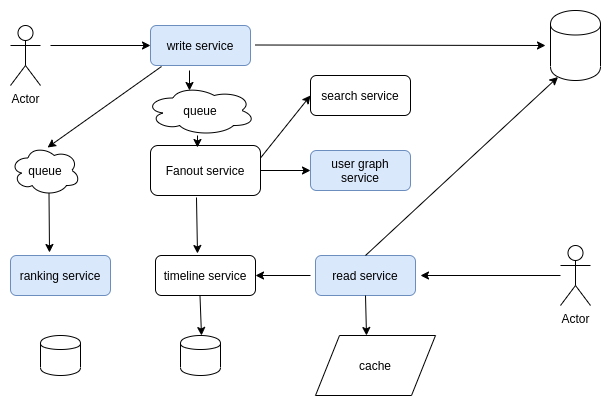

The diagram above was exported from draw.io. Its source (the exported page's mxGraphModel, read from the mxfile embedded in the PNG):
<mxGraphModel dx="835" dy="465" grid="1" gridSize="10" guides="1" tooltips="1" connect="1" arrows="1" fold="1" page="1" pageScale="1" pageWidth="850" pageHeight="1100" math="0" shadow="0">
  <root>
    <mxCell id="0" />
    <mxCell id="1" parent="0" />
    <mxCell id="Ah1CwK6QHC8FjiCvI6hp-1" value="write service" style="rounded=1;whiteSpace=wrap;html=1;fillColor=#dae8fc;strokeColor=#6c8ebf;" vertex="1" parent="1">
      <mxGeometry x="160" y="40" width="100" height="40" as="geometry" />
    </mxCell>
    <mxCell id="Ah1CwK6QHC8FjiCvI6hp-2" value="Fanout service" style="rounded=1;whiteSpace=wrap;html=1;" vertex="1" parent="1">
      <mxGeometry x="160" y="160" width="110" height="50" as="geometry" />
    </mxCell>
    <mxCell id="Ah1CwK6QHC8FjiCvI6hp-3" value="queue" style="ellipse;shape=cloud;whiteSpace=wrap;html=1;" vertex="1" parent="1">
      <mxGeometry x="155" y="100" width="110" height="50" as="geometry" />
    </mxCell>
    <mxCell id="Ah1CwK6QHC8FjiCvI6hp-5" value="user graph service" style="rounded=1;whiteSpace=wrap;html=1;fillColor=#dae8fc;strokeColor=#6c8ebf;" vertex="1" parent="1">
      <mxGeometry x="320" y="165" width="100" height="40" as="geometry" />
    </mxCell>
    <mxCell id="Ah1CwK6QHC8FjiCvI6hp-6" value="timeline service" style="rounded=1;whiteSpace=wrap;html=1;" vertex="1" parent="1">
      <mxGeometry x="165" y="270" width="100" height="40" as="geometry" />
    </mxCell>
    <mxCell id="Ah1CwK6QHC8FjiCvI6hp-7" value="ranking service" style="rounded=1;whiteSpace=wrap;html=1;fillColor=#dae8fc;strokeColor=#6c8ebf;" vertex="1" parent="1">
      <mxGeometry x="20" y="270" width="100" height="40" as="geometry" />
    </mxCell>
    <mxCell id="Ah1CwK6QHC8FjiCvI6hp-8" value="search service" style="rounded=1;whiteSpace=wrap;html=1;" vertex="1" parent="1">
      <mxGeometry x="320" y="90" width="100" height="40" as="geometry" />
    </mxCell>
    <mxCell id="Ah1CwK6QHC8FjiCvI6hp-9" value="read service" style="rounded=1;whiteSpace=wrap;html=1;fillColor=#dae8fc;strokeColor=#6c8ebf;" vertex="1" parent="1">
      <mxGeometry x="325" y="270" width="100" height="40" as="geometry" />
    </mxCell>
    <mxCell id="Ah1CwK6QHC8FjiCvI6hp-10" value="" style="shape=cylinder;whiteSpace=wrap;html=1;boundedLbl=1;backgroundOutline=1;" vertex="1" parent="1">
      <mxGeometry x="190" y="350" width="40" height="40" as="geometry" />
    </mxCell>
    <mxCell id="Ah1CwK6QHC8FjiCvI6hp-11" value="Actor" style="shape=umlActor;verticalLabelPosition=bottom;labelBackgroundColor=#ffffff;verticalAlign=top;html=1;outlineConnect=0;" vertex="1" parent="1">
      <mxGeometry x="20" y="40" width="30" height="60" as="geometry" />
    </mxCell>
    <mxCell id="Ah1CwK6QHC8FjiCvI6hp-12" value="Actor" style="shape=umlActor;verticalLabelPosition=bottom;labelBackgroundColor=#ffffff;verticalAlign=top;html=1;outlineConnect=0;" vertex="1" parent="1">
      <mxGeometry x="570" y="260" width="30" height="60" as="geometry" />
    </mxCell>
    <mxCell id="Ah1CwK6QHC8FjiCvI6hp-13" value="" style="endArrow=classic;html=1;" edge="1" parent="1" source="Ah1CwK6QHC8FjiCvI6hp-12">
      <mxGeometry width="50" height="50" relative="1" as="geometry">
        <mxPoint x="350" y="220" as="sourcePoint" />
        <mxPoint x="430" y="290" as="targetPoint" />
      </mxGeometry>
    </mxCell>
    <mxCell id="Ah1CwK6QHC8FjiCvI6hp-14" value="" style="endArrow=classic;html=1;entryX=0;entryY=0.5;entryDx=0;entryDy=0;" edge="1" parent="1" target="Ah1CwK6QHC8FjiCvI6hp-1">
      <mxGeometry width="50" height="50" relative="1" as="geometry">
        <mxPoint x="60" y="60" as="sourcePoint" />
        <mxPoint x="400" y="170" as="targetPoint" />
      </mxGeometry>
    </mxCell>
    <mxCell id="Ah1CwK6QHC8FjiCvI6hp-15" value="" style="endArrow=classic;html=1;exitX=0.39;exitY=1.125;exitDx=0;exitDy=0;exitPerimeter=0;entryX=0.4;entryY=0.1;entryDx=0;entryDy=0;entryPerimeter=0;" edge="1" parent="1" source="Ah1CwK6QHC8FjiCvI6hp-1" target="Ah1CwK6QHC8FjiCvI6hp-3">
      <mxGeometry width="50" height="50" relative="1" as="geometry">
        <mxPoint x="350" y="220" as="sourcePoint" />
        <mxPoint x="400" y="170" as="targetPoint" />
      </mxGeometry>
    </mxCell>
    <mxCell id="Ah1CwK6QHC8FjiCvI6hp-17" value="" style="endArrow=classic;html=1;entryX=0.427;entryY=0.04;entryDx=0;entryDy=0;entryPerimeter=0;" edge="1" parent="1" target="Ah1CwK6QHC8FjiCvI6hp-2">
      <mxGeometry width="50" height="50" relative="1" as="geometry">
        <mxPoint x="207" y="150" as="sourcePoint" />
        <mxPoint x="209" y="115" as="targetPoint" />
      </mxGeometry>
    </mxCell>
    <mxCell id="Ah1CwK6QHC8FjiCvI6hp-18" value="" style="shape=cylinder;whiteSpace=wrap;html=1;boundedLbl=1;backgroundOutline=1;" vertex="1" parent="1">
      <mxGeometry x="50" y="350" width="40" height="40" as="geometry" />
    </mxCell>
    <mxCell id="Ah1CwK6QHC8FjiCvI6hp-19" value="" style="shape=cylinder;whiteSpace=wrap;html=1;boundedLbl=1;backgroundOutline=1;" vertex="1" parent="1">
      <mxGeometry x="560" y="25" width="50" height="70" as="geometry" />
    </mxCell>
    <mxCell id="Ah1CwK6QHC8FjiCvI6hp-21" value="" style="endArrow=classic;html=1;" edge="1" parent="1">
      <mxGeometry width="50" height="50" relative="1" as="geometry">
        <mxPoint x="265" y="59.5" as="sourcePoint" />
        <mxPoint x="555" y="60" as="targetPoint" />
      </mxGeometry>
    </mxCell>
    <mxCell id="Ah1CwK6QHC8FjiCvI6hp-22" value="cache" style="shape=parallelogram;perimeter=parallelogramPerimeter;whiteSpace=wrap;html=1;" vertex="1" parent="1">
      <mxGeometry x="325" y="350" width="120" height="60" as="geometry" />
    </mxCell>
    <mxCell id="Ah1CwK6QHC8FjiCvI6hp-23" value="" style="endArrow=classic;html=1;entryX=0.42;entryY=-0.05;entryDx=0;entryDy=0;exitX=0.418;exitY=1.04;exitDx=0;exitDy=0;exitPerimeter=0;entryPerimeter=0;" edge="1" parent="1" source="Ah1CwK6QHC8FjiCvI6hp-2" target="Ah1CwK6QHC8FjiCvI6hp-6">
      <mxGeometry width="50" height="50" relative="1" as="geometry">
        <mxPoint x="70" y="70" as="sourcePoint" />
        <mxPoint x="170" y="70" as="targetPoint" />
      </mxGeometry>
    </mxCell>
    <mxCell id="Ah1CwK6QHC8FjiCvI6hp-24" value="" style="endArrow=classic;html=1;entryX=0;entryY=0.5;entryDx=0;entryDy=0;exitX=1;exitY=0.25;exitDx=0;exitDy=0;" edge="1" parent="1" source="Ah1CwK6QHC8FjiCvI6hp-2" target="Ah1CwK6QHC8FjiCvI6hp-8">
      <mxGeometry width="50" height="50" relative="1" as="geometry">
        <mxPoint x="80" y="80" as="sourcePoint" />
        <mxPoint x="180" y="80" as="targetPoint" />
      </mxGeometry>
    </mxCell>
    <mxCell id="Ah1CwK6QHC8FjiCvI6hp-25" value="" style="endArrow=classic;html=1;entryX=0;entryY=0.5;entryDx=0;entryDy=0;exitX=1;exitY=0.5;exitDx=0;exitDy=0;" edge="1" parent="1" source="Ah1CwK6QHC8FjiCvI6hp-2" target="Ah1CwK6QHC8FjiCvI6hp-5">
      <mxGeometry width="50" height="50" relative="1" as="geometry">
        <mxPoint x="280" y="182.5" as="sourcePoint" />
        <mxPoint x="330" y="120" as="targetPoint" />
      </mxGeometry>
    </mxCell>
    <mxCell id="Ah1CwK6QHC8FjiCvI6hp-26" value="queue" style="ellipse;shape=cloud;whiteSpace=wrap;html=1;" vertex="1" parent="1">
      <mxGeometry x="20" y="160" width="70" height="50" as="geometry" />
    </mxCell>
    <mxCell id="Ah1CwK6QHC8FjiCvI6hp-27" value="" style="endArrow=classic;html=1;entryX=0.529;entryY=0.04;entryDx=0;entryDy=0;entryPerimeter=0;exitX=0.11;exitY=1.025;exitDx=0;exitDy=0;exitPerimeter=0;" edge="1" parent="1" source="Ah1CwK6QHC8FjiCvI6hp-1" target="Ah1CwK6QHC8FjiCvI6hp-26">
      <mxGeometry width="50" height="50" relative="1" as="geometry">
        <mxPoint x="70" y="70" as="sourcePoint" />
        <mxPoint x="170" y="70" as="targetPoint" />
      </mxGeometry>
    </mxCell>
    <mxCell id="Ah1CwK6QHC8FjiCvI6hp-28" value="" style="endArrow=classic;html=1;entryX=0.39;entryY=-0.075;entryDx=0;entryDy=0;exitX=0.55;exitY=0.95;exitDx=0;exitDy=0;exitPerimeter=0;entryPerimeter=0;" edge="1" parent="1" source="Ah1CwK6QHC8FjiCvI6hp-26" target="Ah1CwK6QHC8FjiCvI6hp-7">
      <mxGeometry width="50" height="50" relative="1" as="geometry">
        <mxPoint x="215.98000000000002" y="222" as="sourcePoint" />
        <mxPoint x="217" y="278" as="targetPoint" />
      </mxGeometry>
    </mxCell>
    <mxCell id="Ah1CwK6QHC8FjiCvI6hp-29" value="" style="endArrow=classic;html=1;exitX=0.418;exitY=1.04;exitDx=0;exitDy=0;exitPerimeter=0;" edge="1" parent="1">
      <mxGeometry width="50" height="50" relative="1" as="geometry">
        <mxPoint x="209.49" y="310" as="sourcePoint" />
        <mxPoint x="211" y="350" as="targetPoint" />
      </mxGeometry>
    </mxCell>
    <mxCell id="Ah1CwK6QHC8FjiCvI6hp-30" value="" style="endArrow=classic;html=1;entryX=0.425;entryY=0;entryDx=0;entryDy=0;exitX=0.5;exitY=1;exitDx=0;exitDy=0;entryPerimeter=0;" edge="1" parent="1" source="Ah1CwK6QHC8FjiCvI6hp-9" target="Ah1CwK6QHC8FjiCvI6hp-22">
      <mxGeometry width="50" height="50" relative="1" as="geometry">
        <mxPoint x="235.98000000000002" y="242" as="sourcePoint" />
        <mxPoint x="237" y="298" as="targetPoint" />
      </mxGeometry>
    </mxCell>
    <mxCell id="Ah1CwK6QHC8FjiCvI6hp-31" value="" style="endArrow=classic;html=1;entryX=0.15;entryY=0.95;entryDx=0;entryDy=0;exitX=0.5;exitY=0;exitDx=0;exitDy=0;entryPerimeter=0;" edge="1" parent="1" source="Ah1CwK6QHC8FjiCvI6hp-9" target="Ah1CwK6QHC8FjiCvI6hp-19">
      <mxGeometry width="50" height="50" relative="1" as="geometry">
        <mxPoint x="245.98000000000002" y="252" as="sourcePoint" />
        <mxPoint x="247" y="308" as="targetPoint" />
      </mxGeometry>
    </mxCell>
    <mxCell id="Ah1CwK6QHC8FjiCvI6hp-32" value="" style="endArrow=classic;html=1;entryX=1;entryY=0.5;entryDx=0;entryDy=0;" edge="1" parent="1" target="Ah1CwK6QHC8FjiCvI6hp-6">
      <mxGeometry width="50" height="50" relative="1" as="geometry">
        <mxPoint x="320" y="290" as="sourcePoint" />
        <mxPoint x="257" y="318" as="targetPoint" />
      </mxGeometry>
    </mxCell>
  </root>
</mxGraphModel>